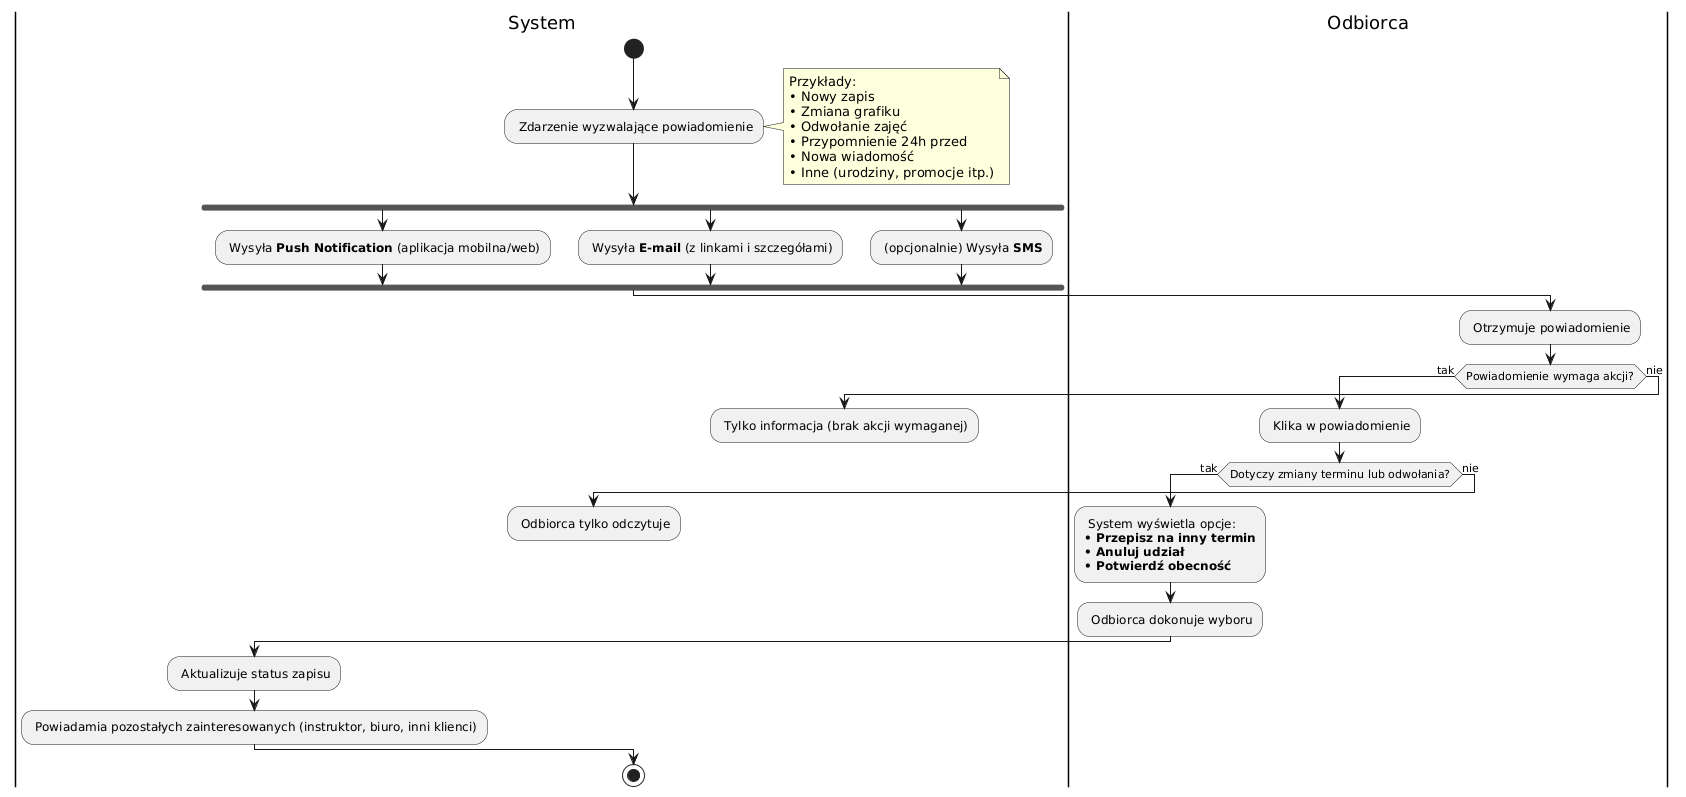

The diagram above was rendered by PlantUML. Its source (embedded in the PNG):
@startuml
skinparam shadowing false
skinparam ParticipantPadding 20

|System|
start
: Zdarzenie wyzwalające powiadomienie;
note right
  Przykłady: 
  • Nowy zapis
  • Zmiana grafiku
  • Odwołanie zajęć
  • Przypomnienie 24h przed
  • Nowa wiadomość
  • Inne (urodziny, promocje itp.)
end note

fork
  : Wysyła **Push Notification** (aplikacja mobilna/web);
fork again
  : Wysyła **E-mail** (z linkami i szczegółami);
fork again
  : (opcjonalnie) Wysyła **SMS**;
end fork

|Odbiorca|
: Otrzymuje powiadomienie;

if (Powiadomienie wymaga akcji?) then (tak)
  : Klika w powiadomienie;
  
  if (Dotyczy zmiany terminu lub odwołania?) then (tak)
    : System wyświetla opcje:
    **• Przepisz na inny termin**
    **• Anuluj udział**
    **• Potwierdź obecność**;
    
    : Odbiorca dokonuje wyboru;
    
    |System|
    : Aktualizuje status zapisu;
    : Powiadamia pozostałych zainteresowanych (instruktor, biuro, inni klienci);
  else (nie)
    : Odbiorca tylko odczytuje;
    detach
  endif
else (nie)
  : Tylko informacja (brak akcji wymaganej);
  detach
endif

stop
@enduml